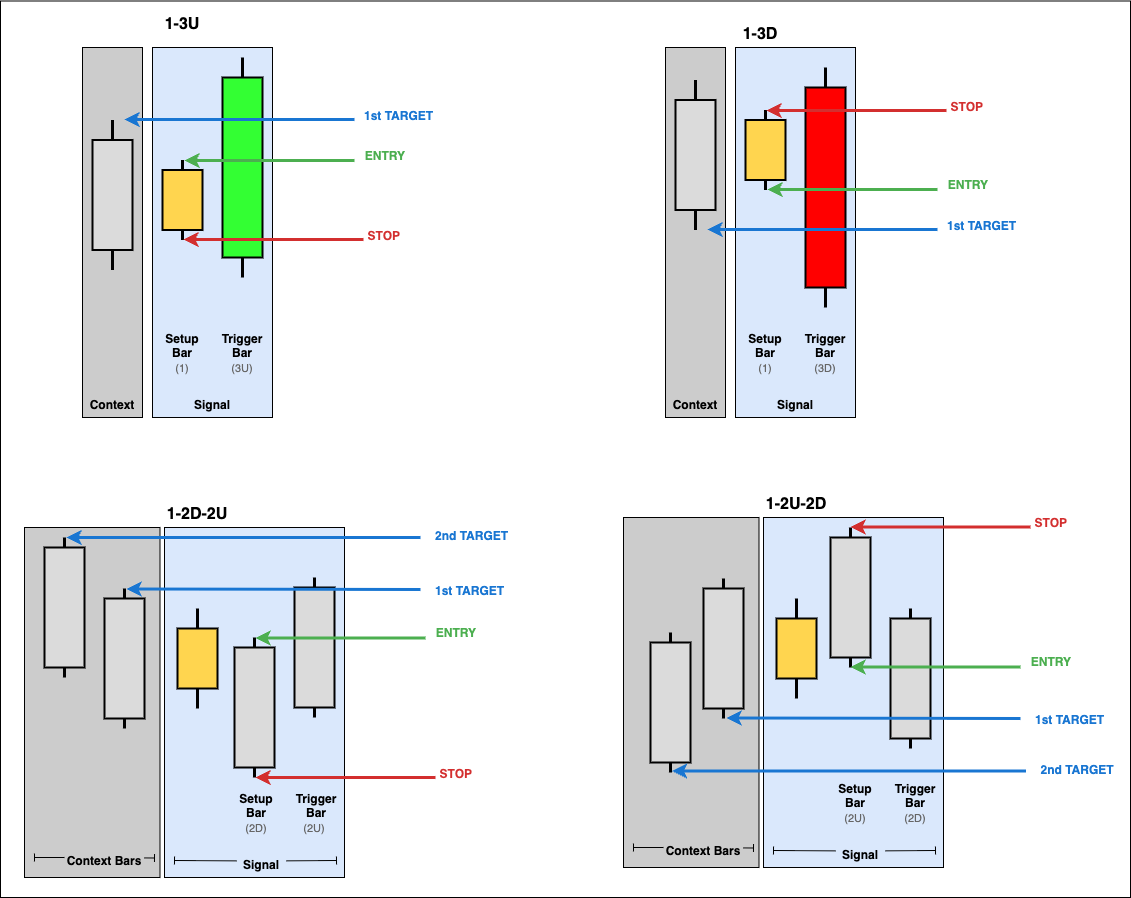

The diagram above was exported from draw.io. Its source (the exported page's mxGraphModel, read from the mxfile embedded in the PNG):
<mxGraphModel dx="2749" dy="1004" grid="1" gridSize="10" guides="1" tooltips="1" connect="1" arrows="1" fold="1" page="0" pageScale="1" pageWidth="850" pageHeight="600" math="0" shadow="0">
  <root>
    <mxCell id="0" />
    <mxCell id="1" parent="0" />
    <mxCell id="79" value="" style="whiteSpace=wrap;html=1;" vertex="1" parent="1">
      <mxGeometry x="-100" y="73.5" width="1130" height="896.5" as="geometry" />
    </mxCell>
    <mxCell id="p1-context-box" value="" style="whiteSpace=wrap;html=1;fillColor=#CCCCCC;" parent="1" vertex="1">
      <mxGeometry x="-18" y="120" width="60" height="370" as="geometry" />
    </mxCell>
    <mxCell id="p1-signal-box" value="" style="whiteSpace=wrap;html=1;fillColor=#DAE8FC;" parent="1" vertex="1">
      <mxGeometry x="52" y="120" width="120" height="370" as="geometry" />
    </mxCell>
    <mxCell id="p1-ctx-wick" value="" style="endArrow=none;strokeColor=#000;strokeWidth=3;" parent="1" edge="1">
      <mxGeometry relative="1" as="geometry">
        <mxPoint x="12" y="192.5" as="sourcePoint" />
        <mxPoint x="12" y="342.5" as="targetPoint" />
      </mxGeometry>
    </mxCell>
    <mxCell id="p1-ctx-body" value="" style="rounded=0;fillColor=#DBDBDB;strokeColor=#000;strokeWidth=2;" parent="1" vertex="1">
      <mxGeometry x="-8" y="212.5" width="40" height="110" as="geometry" />
    </mxCell>
    <mxCell id="p1-setup-wick" value="" style="endArrow=none;strokeColor=#000;strokeWidth=3;" parent="1" edge="1">
      <mxGeometry relative="1" as="geometry">
        <mxPoint x="82" y="232.5" as="sourcePoint" />
        <mxPoint x="82" y="312.5" as="targetPoint" />
      </mxGeometry>
    </mxCell>
    <mxCell id="p1-setup-body" value="" style="rounded=0;fillColor=#FFD54F;strokeColor=#000;strokeWidth=2;" parent="1" vertex="1">
      <mxGeometry x="62" y="242.5" width="40" height="60" as="geometry" />
    </mxCell>
    <mxCell id="p1-setup-label1" value="Setup&#10;Bar" style="text;fontSize=12;fontStyle=1;align=center;" parent="1" vertex="1">
      <mxGeometry x="42" y="397.5" width="80" height="20" as="geometry" />
    </mxCell>
    <mxCell id="p1-setup-label2" value="(1)" style="text;fontSize=11;fontColor=#666;align=center;" parent="1" vertex="1">
      <mxGeometry x="42" y="427.5" width="80" height="20" as="geometry" />
    </mxCell>
    <mxCell id="p1-trigger-wick" value="" style="endArrow=none;strokeColor=#000;strokeWidth=3;" parent="1" edge="1">
      <mxGeometry relative="1" as="geometry">
        <mxPoint x="142" y="130" as="sourcePoint" />
        <mxPoint x="142" y="350" as="targetPoint" />
      </mxGeometry>
    </mxCell>
    <mxCell id="p1-trigger-body" value="" style="rounded=0;fillColor=#33FF33;strokeColor=#000;strokeWidth=2;" parent="1" vertex="1">
      <mxGeometry x="122" y="150" width="40" height="180" as="geometry" />
    </mxCell>
    <mxCell id="p1-trigger-label1" value="Trigger&#10;Bar" style="text;fontSize=12;fontStyle=1;align=center;" parent="1" vertex="1">
      <mxGeometry x="102" y="397.5" width="80" height="20" as="geometry" />
    </mxCell>
    <mxCell id="p1-trigger-label2" value="(3U)" style="text;fontSize=11;fontColor=#666;align=center;" parent="1" vertex="1">
      <mxGeometry x="82" y="427.5" width="120" height="20" as="geometry" />
    </mxCell>
    <mxCell id="p1-entry-arrow" value="" style="endArrow=classic;html=1;strokeColor=#4caf50;strokeWidth=3;fillColor=#4caf50;" parent="1" edge="1">
      <mxGeometry relative="1" as="geometry">
        <mxPoint x="254" y="233" as="sourcePoint" />
        <mxPoint x="84" y="233" as="targetPoint" />
      </mxGeometry>
    </mxCell>
    <mxCell id="p1-entry-label" value="ENTRY" style="text;fontSize=12;fontStyle=1;fontColor=#4caf50;align=right;" parent="1" vertex="1">
      <mxGeometry x="262" y="214.5" width="45" height="20" as="geometry" />
    </mxCell>
    <mxCell id="p1-stop-arrow" value="" style="endArrow=classic;html=1;strokeColor=#d32f2f;strokeWidth=3;fillColor=#d32f2f;" parent="1" edge="1">
      <mxGeometry relative="1" as="geometry">
        <mxPoint x="263" y="312" as="sourcePoint" />
        <mxPoint x="83" y="312" as="targetPoint" />
      </mxGeometry>
    </mxCell>
    <mxCell id="p1-stop-label" value="STOP" style="text;fontSize=12;fontStyle=1;fontColor=#d32f2f;align=right;" parent="1" vertex="1">
      <mxGeometry x="232" y="294.5" width="70" height="20" as="geometry" />
    </mxCell>
    <mxCell id="p1-target-arrow" value="" style="endArrow=classic;html=1;strokeColor=#1976d2;strokeWidth=3;fillColor=#1976d2;" parent="1" edge="1">
      <mxGeometry relative="1" as="geometry">
        <mxPoint x="254" y="192" as="sourcePoint" />
        <mxPoint x="24" y="192" as="targetPoint" />
      </mxGeometry>
    </mxCell>
    <mxCell id="p1-target-label" value="1st TARGET" style="text;fontSize=12;fontStyle=1;fontColor=#1976d2;align=left;" parent="1" vertex="1">
      <mxGeometry x="262" y="174.5" width="90" height="20" as="geometry" />
    </mxCell>
    <mxCell id="p1-context-label" value="Context" style="text;fontSize=12;fontStyle=1;align=center;" parent="1" vertex="1">
      <mxGeometry x="-28" y="463.5" width="80" height="20" as="geometry" />
    </mxCell>
    <mxCell id="p1-signal-label" value="Signal" style="text;fontSize=12;fontStyle=1;align=center;" parent="1" vertex="1">
      <mxGeometry x="87" y="463.5" width="50" height="20" as="geometry" />
    </mxCell>
    <mxCell id="p1-title" value="1-3U" style="text;fontSize=16;fontStyle=1;align=center;" parent="1" vertex="1">
      <mxGeometry x="37" y="80" width="90" height="25" as="geometry" />
    </mxCell>
    <mxCell id="p2-context-box" value="" style="whiteSpace=wrap;html=1;fillColor=#CCCCCC;" parent="1" vertex="1">
      <mxGeometry x="565" y="120" width="60" height="370" as="geometry" />
    </mxCell>
    <mxCell id="p2-signal-box" value="" style="whiteSpace=wrap;html=1;fillColor=#DAE8FC;" parent="1" vertex="1">
      <mxGeometry x="635" y="120" width="120" height="370" as="geometry" />
    </mxCell>
    <mxCell id="p2-ctx-wick" value="" style="endArrow=none;strokeColor=#000;strokeWidth=3;" parent="1" edge="1">
      <mxGeometry relative="1" as="geometry">
        <mxPoint x="595" y="152.5" as="sourcePoint" />
        <mxPoint x="595" y="302.5" as="targetPoint" />
      </mxGeometry>
    </mxCell>
    <mxCell id="p2-ctx-body" value="" style="rounded=0;fillColor=#DBDBDB;strokeColor=#000;strokeWidth=2;" parent="1" vertex="1">
      <mxGeometry x="575" y="172.5" width="40" height="110" as="geometry" />
    </mxCell>
    <mxCell id="p2-setup-wick" value="" style="endArrow=none;strokeColor=#000;strokeWidth=3;" parent="1" edge="1">
      <mxGeometry relative="1" as="geometry">
        <mxPoint x="665" y="182.5" as="sourcePoint" />
        <mxPoint x="665" y="262.5" as="targetPoint" />
      </mxGeometry>
    </mxCell>
    <mxCell id="p2-setup-body" value="" style="rounded=0;fillColor=#FFD54F;strokeColor=#000;strokeWidth=2;" parent="1" vertex="1">
      <mxGeometry x="645" y="192.5" width="40" height="60" as="geometry" />
    </mxCell>
    <mxCell id="p2-setup-label1" value="Setup&#10;Bar" style="text;fontSize=12;fontStyle=1;align=center;" parent="1" vertex="1">
      <mxGeometry x="625" y="397.5" width="80" height="20" as="geometry" />
    </mxCell>
    <mxCell id="p2-setup-label2" value="(1)" style="text;fontSize=11;fontColor=#666;align=center;" parent="1" vertex="1">
      <mxGeometry x="625" y="427.5" width="80" height="20" as="geometry" />
    </mxCell>
    <mxCell id="p2-trigger-wick" value="" style="endArrow=none;strokeColor=#000;strokeWidth=3;" parent="1" edge="1">
      <mxGeometry relative="1" as="geometry">
        <mxPoint x="725" y="140" as="sourcePoint" />
        <mxPoint x="725" y="380" as="targetPoint" />
      </mxGeometry>
    </mxCell>
    <mxCell id="p2-trigger-body" value="" style="rounded=0;fillColor=#FF0000;strokeColor=#000;strokeWidth=2;" parent="1" vertex="1">
      <mxGeometry x="705" y="160" width="40" height="200" as="geometry" />
    </mxCell>
    <mxCell id="p2-trigger-label1" value="Trigger&#10;Bar" style="text;fontSize=12;fontStyle=1;align=center;" parent="1" vertex="1">
      <mxGeometry x="685" y="397.5" width="80" height="20" as="geometry" />
    </mxCell>
    <mxCell id="p2-trigger-label2" value="(3D)" style="text;fontSize=11;fontColor=#666;align=center;" parent="1" vertex="1">
      <mxGeometry x="665" y="427.5" width="120" height="20" as="geometry" />
    </mxCell>
    <mxCell id="p2-entry-arrow" value="" style="endArrow=classic;html=1;strokeColor=#4caf50;strokeWidth=3;fillColor=#4caf50;" parent="1" edge="1">
      <mxGeometry relative="1" as="geometry">
        <mxPoint x="837" y="262" as="sourcePoint" />
        <mxPoint x="667" y="262" as="targetPoint" />
      </mxGeometry>
    </mxCell>
    <mxCell id="p2-entry-label" value="ENTRY" style="text;fontSize=12;fontStyle=1;fontColor=#4caf50;align=right;" parent="1" vertex="1">
      <mxGeometry x="845" y="243.5" width="45" height="20" as="geometry" />
    </mxCell>
    <mxCell id="p2-stop-arrow" value="" style="endArrow=classic;html=1;strokeColor=#d32f2f;strokeWidth=3;fillColor=#d32f2f;" parent="1" edge="1">
      <mxGeometry relative="1" as="geometry">
        <mxPoint x="846" y="183" as="sourcePoint" />
        <mxPoint x="666" y="183" as="targetPoint" />
      </mxGeometry>
    </mxCell>
    <mxCell id="p2-stop-label" value="STOP" style="text;fontSize=12;fontStyle=1;fontColor=#d32f2f;align=right;" parent="1" vertex="1">
      <mxGeometry x="815" y="165.5" width="70" height="20" as="geometry" />
    </mxCell>
    <mxCell id="p2-target-arrow" value="" style="endArrow=classic;html=1;strokeColor=#1976d2;strokeWidth=3;fillColor=#1976d2;" parent="1" edge="1">
      <mxGeometry relative="1" as="geometry">
        <mxPoint x="837" y="302" as="sourcePoint" />
        <mxPoint x="607" y="302" as="targetPoint" />
      </mxGeometry>
    </mxCell>
    <mxCell id="p2-target-label" value="1st TARGET" style="text;fontSize=12;fontStyle=1;fontColor=#1976d2;align=left;" parent="1" vertex="1">
      <mxGeometry x="845" y="284.5" width="90" height="20" as="geometry" />
    </mxCell>
    <mxCell id="p2-context-label" value="Context" style="text;fontSize=12;fontStyle=1;align=center;" parent="1" vertex="1">
      <mxGeometry x="555" y="463.5" width="80" height="20" as="geometry" />
    </mxCell>
    <mxCell id="p2-signal-label" value="Signal" style="text;fontSize=12;fontStyle=1;align=center;" parent="1" vertex="1">
      <mxGeometry x="670" y="463.5" width="50" height="20" as="geometry" />
    </mxCell>
    <mxCell id="p2-title" value="1-3D" style="text;fontSize=16;fontStyle=1;align=center;" parent="1" vertex="1">
      <mxGeometry x="615" y="90" width="90" height="25" as="geometry" />
    </mxCell>
    <mxCell id="2" value="" style="whiteSpace=wrap;html=1;fillColor=#DAE8FC;" parent="1" vertex="1">
      <mxGeometry x="64" y="600" width="180" height="350" as="geometry" />
    </mxCell>
    <mxCell id="3" value="Setup&#10;Bar" style="text;fontSize=12;fontStyle=1;align=center;" parent="1" vertex="1">
      <mxGeometry x="116" y="857.5" width="80" height="20" as="geometry" />
    </mxCell>
    <mxCell id="4" value="(2D)" style="text;fontSize=11;fontColor=#666;align=center;" parent="1" vertex="1">
      <mxGeometry x="116" y="887.5" width="80" height="20" as="geometry" />
    </mxCell>
    <mxCell id="6" value="Trigger&#10;Bar" style="text;fontSize=12;fontStyle=1;align=center;" parent="1" vertex="1">
      <mxGeometry x="176" y="857.5" width="80" height="20" as="geometry" />
    </mxCell>
    <mxCell id="9" style="edgeStyle=none;html=1;endArrow=baseDash;endFill=0;" parent="1" source="11" edge="1">
      <mxGeometry relative="1" as="geometry">
        <mxPoint x="74" y="933" as="targetPoint" />
      </mxGeometry>
    </mxCell>
    <mxCell id="10" style="edgeStyle=none;html=1;endArrow=baseDash;endFill=0;" parent="1" source="11" edge="1">
      <mxGeometry relative="1" as="geometry">
        <mxPoint x="236" y="933" as="targetPoint" />
      </mxGeometry>
    </mxCell>
    <mxCell id="11" value="Signal" style="text;fontSize=12;fontStyle=1;align=center;" parent="1" vertex="1">
      <mxGeometry x="136" y="923.5" width="50" height="20" as="geometry" />
    </mxCell>
    <mxCell id="12" value="" style="group" parent="1" vertex="1" connectable="0">
      <mxGeometry x="77" y="681" width="40" height="100" as="geometry" />
    </mxCell>
    <mxCell id="13" value="" style="endArrow=none;strokeColor=#000;strokeWidth=3;" parent="12" edge="1">
      <mxGeometry relative="1" as="geometry">
        <mxPoint x="20" as="sourcePoint" />
        <mxPoint x="20" y="100" as="targetPoint" />
      </mxGeometry>
    </mxCell>
    <mxCell id="14" value="" style="rounded=0;fillColor=#ffd54f;strokeColor=#000;strokeWidth=2;" parent="12" vertex="1">
      <mxGeometry y="20" width="40" height="60" as="geometry" />
    </mxCell>
    <mxCell id="15" value="" style="group" parent="1" vertex="1" connectable="0">
      <mxGeometry x="134" y="710" width="40" height="140" as="geometry" />
    </mxCell>
    <mxCell id="16" value="" style="endArrow=none;strokeColor=#000;strokeWidth=3;" parent="15" edge="1">
      <mxGeometry relative="1" as="geometry">
        <mxPoint x="20" as="sourcePoint" />
        <mxPoint x="20" y="140" as="targetPoint" />
      </mxGeometry>
    </mxCell>
    <mxCell id="17" value="" style="rounded=0;fillColor=#DBDBDB;strokeColor=#000;strokeWidth=2;" parent="15" vertex="1">
      <mxGeometry y="10" width="40" height="120" as="geometry" />
    </mxCell>
    <mxCell id="18" value="" style="group" parent="1" vertex="1" connectable="0">
      <mxGeometry x="184" y="650" width="40" height="140" as="geometry" />
    </mxCell>
    <mxCell id="19" value="" style="endArrow=none;strokeColor=#000;strokeWidth=3;" parent="18" edge="1">
      <mxGeometry relative="1" as="geometry">
        <mxPoint x="30" as="sourcePoint" />
        <mxPoint x="30" y="140" as="targetPoint" />
      </mxGeometry>
    </mxCell>
    <mxCell id="20" value="" style="rounded=0;fillColor=#DBDBDB;strokeColor=#000;strokeWidth=2;" parent="18" vertex="1">
      <mxGeometry x="10" y="10" width="40" height="120" as="geometry" />
    </mxCell>
    <mxCell id="21" value="" style="whiteSpace=wrap;html=1;fillColor=#CCCCCC;" parent="1" vertex="1">
      <mxGeometry x="-76" y="600" width="135.5" height="350" as="geometry" />
    </mxCell>
    <mxCell id="22" style="edgeStyle=none;html=1;endArrow=baseDash;endFill=0;" parent="1" source="24" edge="1">
      <mxGeometry relative="1" as="geometry">
        <mxPoint x="-66" y="930" as="targetPoint" />
      </mxGeometry>
    </mxCell>
    <mxCell id="23" style="edgeStyle=none;html=1;endArrow=baseDash;endFill=0;" parent="1" source="24" edge="1">
      <mxGeometry relative="1" as="geometry">
        <mxPoint x="54" y="930.5" as="targetPoint" />
      </mxGeometry>
    </mxCell>
    <mxCell id="24" value="Context Bars" style="text;fontSize=12;fontStyle=1;align=center;" parent="1" vertex="1">
      <mxGeometry x="-36" y="920" width="80" height="20" as="geometry" />
    </mxCell>
    <mxCell id="25" value="" style="group" parent="1" vertex="1" connectable="0">
      <mxGeometry x="4" y="661" width="40" height="140" as="geometry" />
    </mxCell>
    <mxCell id="26" value="" style="endArrow=none;strokeColor=#000;strokeWidth=3;" parent="25" edge="1">
      <mxGeometry relative="1" as="geometry">
        <mxPoint x="20" as="sourcePoint" />
        <mxPoint x="20" y="140" as="targetPoint" />
      </mxGeometry>
    </mxCell>
    <mxCell id="27" value="" style="rounded=0;fillColor=#DBDBDB;strokeColor=#000;strokeWidth=2;" parent="25" vertex="1">
      <mxGeometry y="10" width="40" height="120" as="geometry" />
    </mxCell>
    <mxCell id="28" value="" style="group" parent="1" vertex="1" connectable="0">
      <mxGeometry x="-56" y="610" width="40" height="140" as="geometry" />
    </mxCell>
    <mxCell id="29" value="" style="endArrow=none;strokeColor=#000;strokeWidth=3;" parent="28" edge="1">
      <mxGeometry relative="1" as="geometry">
        <mxPoint x="20" as="sourcePoint" />
        <mxPoint x="20" y="140" as="targetPoint" />
      </mxGeometry>
    </mxCell>
    <mxCell id="30" value="" style="rounded=0;fillColor=#DBDBDB;strokeColor=#000;strokeWidth=2;" parent="28" vertex="1">
      <mxGeometry y="10" width="40" height="120" as="geometry" />
    </mxCell>
    <mxCell id="31" value="1-2D-2U" style="text;fontSize=16;fontStyle=1;align=center;" parent="1" vertex="1">
      <mxGeometry x="52" y="570" width="90" height="25" as="geometry" />
    </mxCell>
    <mxCell id="32" value="" style="whiteSpace=wrap;html=1;fillColor=#DAE8FC;" parent="1" vertex="1">
      <mxGeometry x="663" y="590" width="180" height="350" as="geometry" />
    </mxCell>
    <mxCell id="33" value="Setup&#10;Bar" style="text;fontSize=12;fontStyle=1;align=center;" parent="1" vertex="1">
      <mxGeometry x="715" y="847.5" width="80" height="20" as="geometry" />
    </mxCell>
    <mxCell id="34" value="(2U)" style="text;fontSize=11;fontColor=#666;align=center;" parent="1" vertex="1">
      <mxGeometry x="715" y="877.5" width="80" height="20" as="geometry" />
    </mxCell>
    <mxCell id="36" value="Trigger&#10;Bar" style="text;fontSize=12;fontStyle=1;align=center;" parent="1" vertex="1">
      <mxGeometry x="775" y="847.5" width="80" height="20" as="geometry" />
    </mxCell>
    <mxCell id="38" style="edgeStyle=none;html=1;endArrow=baseDash;endFill=0;" parent="1" source="40" edge="1">
      <mxGeometry relative="1" as="geometry">
        <mxPoint x="673" y="923" as="targetPoint" />
      </mxGeometry>
    </mxCell>
    <mxCell id="39" style="edgeStyle=none;html=1;endArrow=baseDash;endFill=0;" parent="1" source="40" edge="1">
      <mxGeometry relative="1" as="geometry">
        <mxPoint x="835" y="923" as="targetPoint" />
      </mxGeometry>
    </mxCell>
    <mxCell id="40" value="Signal" style="text;fontSize=12;fontStyle=1;align=center;" parent="1" vertex="1">
      <mxGeometry x="735" y="913.5" width="50" height="20" as="geometry" />
    </mxCell>
    <mxCell id="41" value="" style="group" parent="1" vertex="1" connectable="0">
      <mxGeometry x="676" y="671" width="40" height="100" as="geometry" />
    </mxCell>
    <mxCell id="42" value="" style="endArrow=none;strokeColor=#000;strokeWidth=3;" parent="41" edge="1">
      <mxGeometry relative="1" as="geometry">
        <mxPoint x="20" as="sourcePoint" />
        <mxPoint x="20" y="100" as="targetPoint" />
      </mxGeometry>
    </mxCell>
    <mxCell id="43" value="" style="rounded=0;fillColor=#ffd54f;strokeColor=#000;strokeWidth=2;" parent="41" vertex="1">
      <mxGeometry y="20" width="40" height="60" as="geometry" />
    </mxCell>
    <mxCell id="44" value="" style="group" parent="1" vertex="1" connectable="0">
      <mxGeometry x="730" y="600" width="40" height="140" as="geometry" />
    </mxCell>
    <mxCell id="45" value="" style="endArrow=none;strokeColor=#000;strokeWidth=3;" parent="44" edge="1">
      <mxGeometry relative="1" as="geometry">
        <mxPoint x="20" as="sourcePoint" />
        <mxPoint x="20" y="140" as="targetPoint" />
      </mxGeometry>
    </mxCell>
    <mxCell id="46" value="" style="rounded=0;fillColor=#DBDBDB;strokeColor=#000;strokeWidth=2;" parent="44" vertex="1">
      <mxGeometry y="10" width="40" height="120" as="geometry" />
    </mxCell>
    <mxCell id="47" value="" style="group" parent="1" vertex="1" connectable="0">
      <mxGeometry x="780" y="681" width="40" height="140" as="geometry" />
    </mxCell>
    <mxCell id="48" value="" style="endArrow=none;strokeColor=#000;strokeWidth=3;" parent="47" edge="1">
      <mxGeometry relative="1" as="geometry">
        <mxPoint x="30" as="sourcePoint" />
        <mxPoint x="30" y="140" as="targetPoint" />
      </mxGeometry>
    </mxCell>
    <mxCell id="49" value="" style="rounded=0;fillColor=#DBDBDB;strokeColor=#000;strokeWidth=2;" parent="47" vertex="1">
      <mxGeometry x="10" y="10" width="40" height="120" as="geometry" />
    </mxCell>
    <mxCell id="50" value="" style="whiteSpace=wrap;html=1;fillColor=#CCCCCC;" parent="1" vertex="1">
      <mxGeometry x="523" y="590" width="135.5" height="350" as="geometry" />
    </mxCell>
    <mxCell id="51" style="edgeStyle=none;html=1;endArrow=baseDash;endFill=0;" parent="1" source="53" edge="1">
      <mxGeometry relative="1" as="geometry">
        <mxPoint x="533" y="920" as="targetPoint" />
      </mxGeometry>
    </mxCell>
    <mxCell id="52" style="edgeStyle=none;html=1;endArrow=baseDash;endFill=0;" parent="1" source="53" edge="1">
      <mxGeometry relative="1" as="geometry">
        <mxPoint x="653" y="920.5" as="targetPoint" />
      </mxGeometry>
    </mxCell>
    <mxCell id="53" value="Context Bars" style="text;fontSize=12;fontStyle=1;align=center;" parent="1" vertex="1">
      <mxGeometry x="563" y="910" width="80" height="20" as="geometry" />
    </mxCell>
    <mxCell id="54" value="" style="group" parent="1" vertex="1" connectable="0">
      <mxGeometry x="603" y="651" width="40" height="140" as="geometry" />
    </mxCell>
    <mxCell id="55" value="" style="endArrow=none;strokeColor=#000;strokeWidth=3;" parent="54" edge="1">
      <mxGeometry relative="1" as="geometry">
        <mxPoint x="20" as="sourcePoint" />
        <mxPoint x="20" y="140" as="targetPoint" />
      </mxGeometry>
    </mxCell>
    <mxCell id="56" value="" style="rounded=0;fillColor=#DBDBDB;strokeColor=#000;strokeWidth=2;" parent="54" vertex="1">
      <mxGeometry y="10" width="40" height="120" as="geometry" />
    </mxCell>
    <mxCell id="57" value="" style="group" parent="1" vertex="1" connectable="0">
      <mxGeometry x="550" y="705" width="40" height="140" as="geometry" />
    </mxCell>
    <mxCell id="58" value="" style="endArrow=none;strokeColor=#000;strokeWidth=3;" parent="57" edge="1">
      <mxGeometry relative="1" as="geometry">
        <mxPoint x="20" as="sourcePoint" />
        <mxPoint x="20" y="140" as="targetPoint" />
      </mxGeometry>
    </mxCell>
    <mxCell id="59" value="" style="rounded=0;fillColor=#DBDBDB;strokeColor=#000;strokeWidth=2;" parent="57" vertex="1">
      <mxGeometry y="10" width="40" height="120" as="geometry" />
    </mxCell>
    <mxCell id="60" value="1-2U-2D" style="text;fontSize=16;fontStyle=1;align=center;" parent="1" vertex="1">
      <mxGeometry x="651" y="560" width="90" height="25" as="geometry" />
    </mxCell>
    <mxCell id="61" value="" style="endArrow=classic;html=1;strokeColor=#4caf50;strokeWidth=3;fillColor=#4caf50;" parent="1" edge="1">
      <mxGeometry relative="1" as="geometry">
        <mxPoint x="325" y="710.5" as="sourcePoint" />
        <mxPoint x="155" y="710.5" as="targetPoint" />
      </mxGeometry>
    </mxCell>
    <mxCell id="62" value="ENTRY" style="text;fontSize=12;fontStyle=1;fontColor=#4caf50;align=right;" parent="1" vertex="1">
      <mxGeometry x="333" y="692" width="45" height="20" as="geometry" />
    </mxCell>
    <mxCell id="63" value="" style="endArrow=classic;html=1;strokeColor=#d32f2f;strokeWidth=3;fillColor=#d32f2f;" parent="1" edge="1">
      <mxGeometry relative="1" as="geometry">
        <mxPoint x="335" y="850" as="sourcePoint" />
        <mxPoint x="155" y="850" as="targetPoint" />
      </mxGeometry>
    </mxCell>
    <mxCell id="64" value="STOP" style="text;fontSize=12;fontStyle=1;fontColor=#d32f2f;align=right;" parent="1" vertex="1">
      <mxGeometry x="304" y="832.5" width="70" height="20" as="geometry" />
    </mxCell>
    <mxCell id="65" value="" style="endArrow=classic;html=1;strokeColor=#1976d2;strokeWidth=3;fillColor=#1976d2;" parent="1" edge="1">
      <mxGeometry relative="1" as="geometry">
        <mxPoint x="320" y="662" as="sourcePoint" />
        <mxPoint x="26" y="661.5" as="targetPoint" />
      </mxGeometry>
    </mxCell>
    <mxCell id="66" value="1st TARGET" style="text;fontSize=12;fontStyle=1;fontColor=#1976d2;align=left;" parent="1" vertex="1">
      <mxGeometry x="333" y="650" width="90" height="20" as="geometry" />
    </mxCell>
    <mxCell id="67" value="" style="endArrow=classic;html=1;strokeColor=#1976d2;strokeWidth=3;fillColor=#1976d2;" parent="1" edge="1">
      <mxGeometry relative="1" as="geometry">
        <mxPoint x="320" y="610" as="sourcePoint" />
        <mxPoint x="-34" y="610" as="targetPoint" />
      </mxGeometry>
    </mxCell>
    <mxCell id="68" value="2nd TARGET" style="text;fontSize=12;fontStyle=1;fontColor=#1976d2;align=left;" parent="1" vertex="1">
      <mxGeometry x="333" y="595" width="90" height="20" as="geometry" />
    </mxCell>
    <mxCell id="69" value="" style="endArrow=classic;html=1;strokeColor=#4caf50;strokeWidth=3;fillColor=#4caf50;" parent="1" edge="1">
      <mxGeometry relative="1" as="geometry">
        <mxPoint x="920" y="739.5" as="sourcePoint" />
        <mxPoint x="750" y="739.5" as="targetPoint" />
      </mxGeometry>
    </mxCell>
    <mxCell id="70" value="ENTRY" style="text;fontSize=12;fontStyle=1;fontColor=#4caf50;align=right;" parent="1" vertex="1">
      <mxGeometry x="928" y="721" width="45" height="20" as="geometry" />
    </mxCell>
    <mxCell id="71" value="" style="endArrow=classic;html=1;strokeColor=#d32f2f;strokeWidth=3;fillColor=#d32f2f;" parent="1" edge="1">
      <mxGeometry relative="1" as="geometry">
        <mxPoint x="930" y="599.5" as="sourcePoint" />
        <mxPoint x="750" y="599.5" as="targetPoint" />
      </mxGeometry>
    </mxCell>
    <mxCell id="72" value="STOP" style="text;fontSize=12;fontStyle=1;fontColor=#d32f2f;align=right;" parent="1" vertex="1">
      <mxGeometry x="899" y="582" width="70" height="20" as="geometry" />
    </mxCell>
    <mxCell id="73" value="" style="endArrow=classic;html=1;strokeColor=#1976d2;strokeWidth=3;fillColor=#1976d2;" parent="1" edge="1">
      <mxGeometry relative="1" as="geometry">
        <mxPoint x="920" y="791" as="sourcePoint" />
        <mxPoint x="626" y="790.5" as="targetPoint" />
      </mxGeometry>
    </mxCell>
    <mxCell id="74" value="1st TARGET" style="text;fontSize=12;fontStyle=1;fontColor=#1976d2;align=left;" parent="1" vertex="1">
      <mxGeometry x="933" y="779" width="90" height="20" as="geometry" />
    </mxCell>
    <mxCell id="75" value="" style="endArrow=classic;html=1;strokeColor=#1976d2;strokeWidth=3;fillColor=#1976d2;" parent="1" edge="1">
      <mxGeometry relative="1" as="geometry">
        <mxPoint x="925.5" y="843.5" as="sourcePoint" />
        <mxPoint x="571.5" y="843.5" as="targetPoint" />
      </mxGeometry>
    </mxCell>
    <mxCell id="76" value="2nd TARGET" style="text;fontSize=12;fontStyle=1;fontColor=#1976d2;align=left;" parent="1" vertex="1">
      <mxGeometry x="938.5" y="828.5" width="90" height="20" as="geometry" />
    </mxCell>
    <mxCell id="77" value="(2D)" style="text;fontSize=11;fontColor=#666;align=center;" parent="1" vertex="1">
      <mxGeometry x="775" y="877.5" width="80" height="20" as="geometry" />
    </mxCell>
    <mxCell id="78" value="(2U)" style="text;fontSize=11;fontColor=#666;align=center;" parent="1" vertex="1">
      <mxGeometry x="174" y="887.5" width="80" height="20" as="geometry" />
    </mxCell>
  </root>
</mxGraphModel>